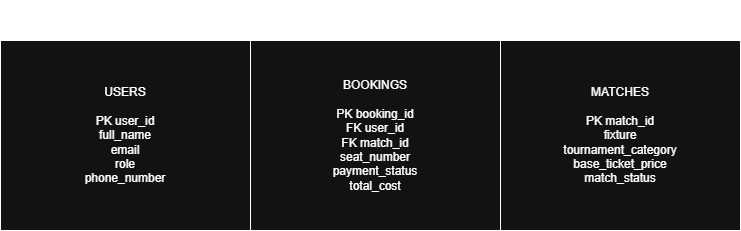

The diagram above was exported from draw.io. Its source (the exported page's mxGraphModel, read from the mxfile embedded in the PNG):
<mxGraphModel dx="919" dy="448" grid="1" gridSize="10" guides="1" tooltips="1" connect="1" arrows="1" fold="1" page="1" pageScale="1" pageWidth="827" pageHeight="1169" math="0" shadow="0">
  <root>
    <mxCell id="0" />
    <mxCell id="1" parent="0" />
    <mxCell id="ZQO0Mio0_ZPO1GlDmSAU-1" parent="1" style="rounded=0;whiteSpace=wrap;html=1;" value="&lt;div&gt;MATCHES&lt;/div&gt;&lt;div&gt;&lt;br&gt;&lt;/div&gt;&lt;div&gt;PK match_id&lt;/div&gt;&lt;div&gt;fixture&lt;/div&gt;&lt;div&gt;tournament_category&lt;/div&gt;&lt;div&gt;base_ticket_price&lt;/div&gt;&lt;div&gt;match_status&lt;/div&gt;" vertex="1">
      <mxGeometry height="190" width="240" x="539" y="200" as="geometry" />
    </mxCell>
    <mxCell id="ZQO0Mio0_ZPO1GlDmSAU-2" parent="1" style="rounded=0;whiteSpace=wrap;html=1;" value="&lt;div&gt;BOOKINGS&lt;/div&gt;&lt;div&gt;&lt;br&gt;&lt;/div&gt;&lt;div&gt;PK booking_id&lt;/div&gt;&lt;div&gt;FK user_id&lt;/div&gt;&lt;div&gt;FK match_id&lt;/div&gt;&lt;div&gt;seat_number&lt;/div&gt;&lt;div&gt;payment_status&lt;/div&gt;&lt;div&gt;total_cost&lt;/div&gt;" vertex="1">
      <mxGeometry height="190" width="250" x="289" y="200" as="geometry" />
    </mxCell>
    <mxCell id="ZQO0Mio0_ZPO1GlDmSAU-3" parent="1" style="rounded=0;whiteSpace=wrap;html=1;" value="&lt;div&gt;USERS&lt;/div&gt;&lt;div&gt;&lt;br&gt;&lt;/div&gt;&lt;div&gt;PK user_id&lt;/div&gt;&lt;div&gt;full_name&lt;/div&gt;&lt;div&gt;email&lt;/div&gt;&lt;div&gt;role&lt;/div&gt;&lt;div&gt;phone_number&lt;/div&gt;" vertex="1">
      <mxGeometry height="190" width="250" x="39" y="200" as="geometry" />
    </mxCell>
    <mxCell id="ZQO0Mio0_ZPO1GlDmSAU-5" edge="1" parent="1" style="edgeStyle=orthogonalEdgeStyle;rounded=0;orthogonalLoop=1;jettySize=auto;html=1;exitX=1;exitY=0.75;exitDx=0;exitDy=0;">
      <mxGeometry relative="1" as="geometry">
        <mxPoint x="200" y="182.5" as="sourcePoint" />
        <mxPoint x="200" y="190" as="targetPoint" />
      </mxGeometry>
    </mxCell>
    <mxCell id="ZQO0Mio0_ZPO1GlDmSAU-9" parent="1" style="text;html=1;whiteSpace=wrap;strokeColor=none;fillColor=none;align=center;verticalAlign=middle;rounded=0;" value="&lt;font style=&quot;font-size: 16px;&quot;&gt;1 ----- M&lt;/font&gt;" vertex="1">
      <mxGeometry height="30" width="60" x="260" y="160" as="geometry" />
    </mxCell>
    <mxCell id="ZQO0Mio0_ZPO1GlDmSAU-10" parent="1" style="text;html=1;whiteSpace=wrap;strokeColor=none;fillColor=none;align=center;verticalAlign=middle;rounded=0;" value="&lt;font style=&quot;font-size: 16px;&quot;&gt;M ----- 1&lt;/font&gt;" vertex="1">
      <mxGeometry height="30" width="60" x="510" y="160" as="geometry" />
    </mxCell>
  </root>
</mxGraphModel>